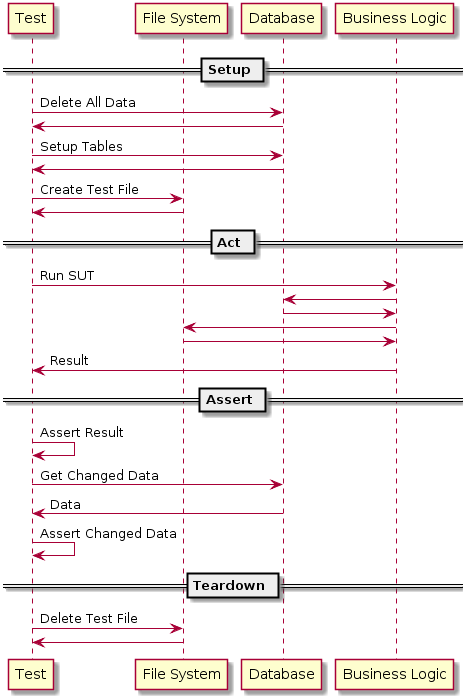

The diagram above was rendered by PlantUML. Its source (embedded in the PNG):
@startuml
participant Test AS TT
participant "File System" as FS
participant "Database" as DB
participant "Business Logic" as BL

== Setup ==

TT -> DB : Delete All Data
DB -> TT

TT -> DB : Setup Tables
DB -> TT

TT -> FS : Create Test File
FS -> TT

== Act ==

TT -> BL : Run SUT

BL -> DB
DB -> BL

BL -> FS
FS -> BL

BL -> TT : Result

== Assert ==

TT -> TT : Assert Result

TT -> DB : Get Changed Data
DB -> TT : Data

TT -> TT : Assert Changed Data

== Teardown ==

TT -> FS : Delete Test File
FS -> TT
@enduml